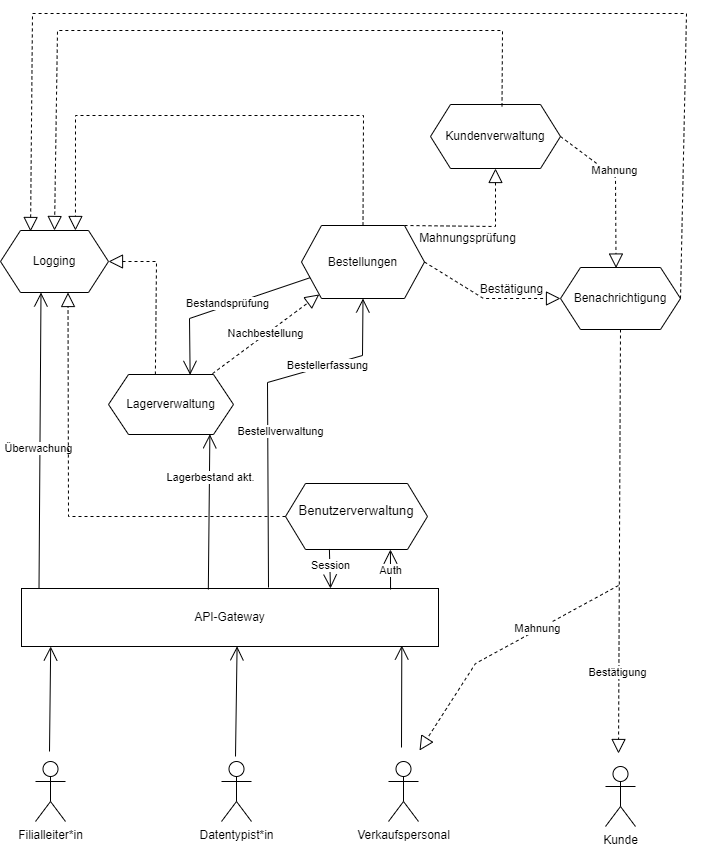

The diagram above was exported from draw.io. Its source (the exported page's mxGraphModel, read from the mxfile embedded in the PNG):
<mxGraphModel dx="1793" dy="904" grid="0" gridSize="10" guides="1" tooltips="1" connect="1" arrows="1" fold="1" page="1" pageScale="1" pageWidth="850" pageHeight="1100" math="0" shadow="0">
  <root>
    <mxCell id="0" />
    <mxCell id="1" parent="0" />
    <mxCell id="GhkRG7Mw8NzUkt-zKp5b-1" value="&lt;div&gt;Verkaufspersonal&lt;/div&gt;&lt;div&gt;&lt;br&gt;&lt;/div&gt;" style="shape=umlActor;verticalLabelPosition=bottom;verticalAlign=top;html=1;outlineConnect=0;" parent="1" vertex="1">
      <mxGeometry x="457" y="902" width="30" height="60" as="geometry" />
    </mxCell>
    <mxCell id="GhkRG7Mw8NzUkt-zKp5b-2" value="&lt;div&gt;Filialleiter*in&lt;/div&gt;&lt;div&gt;&lt;br&gt;&lt;/div&gt;" style="shape=umlActor;verticalLabelPosition=bottom;verticalAlign=top;html=1;outlineConnect=0;" parent="1" vertex="1">
      <mxGeometry x="104" y="902" width="30" height="60" as="geometry" />
    </mxCell>
    <mxCell id="GhkRG7Mw8NzUkt-zKp5b-3" value="Datentypist*in" style="shape=umlActor;verticalLabelPosition=bottom;verticalAlign=top;html=1;outlineConnect=0;" parent="1" vertex="1">
      <mxGeometry x="290" y="902" width="30" height="60" as="geometry" />
    </mxCell>
    <mxCell id="GhkRG7Mw8NzUkt-zKp5b-4" value="Kunde" style="shape=umlActor;verticalLabelPosition=bottom;verticalAlign=top;html=1;outlineConnect=0;" parent="1" vertex="1">
      <mxGeometry x="674" y="907" width="30" height="60" as="geometry" />
    </mxCell>
    <mxCell id="GhkRG7Mw8NzUkt-zKp5b-5" value="&lt;div style=&quot;font-size: 13px;&quot;&gt;&lt;font style=&quot;font-size: 13px;&quot;&gt;Benutzerverwaltung&lt;/font&gt;&lt;/div&gt;&lt;div style=&quot;font-size: 9px;&quot;&gt;&lt;font style=&quot;font-size: 9px;&quot;&gt;&lt;br&gt;&lt;/font&gt;&lt;/div&gt;" style="shape=hexagon;perimeter=hexagonPerimeter2;whiteSpace=wrap;html=1;fixedSize=1;" parent="1" vertex="1">
      <mxGeometry x="354" y="624" width="142" height="66" as="geometry" />
    </mxCell>
    <mxCell id="GhkRG7Mw8NzUkt-zKp5b-6" value="&lt;div&gt;Bestellungen&lt;/div&gt;" style="shape=hexagon;perimeter=hexagonPerimeter2;whiteSpace=wrap;html=1;fixedSize=1;" parent="1" vertex="1">
      <mxGeometry x="370" y="366" width="123" height="73" as="geometry" />
    </mxCell>
    <mxCell id="GhkRG7Mw8NzUkt-zKp5b-9" value="Benachrichtigung" style="shape=hexagon;perimeter=hexagonPerimeter2;whiteSpace=wrap;html=1;fixedSize=1;" parent="1" vertex="1">
      <mxGeometry x="629" y="408" width="120" height="62" as="geometry" />
    </mxCell>
    <mxCell id="GhkRG7Mw8NzUkt-zKp5b-10" value="Logging" style="shape=hexagon;perimeter=hexagonPerimeter2;whiteSpace=wrap;html=1;fixedSize=1;" parent="1" vertex="1">
      <mxGeometry x="69" y="371" width="108" height="62" as="geometry" />
    </mxCell>
    <mxCell id="GhkRG7Mw8NzUkt-zKp5b-11" value="Lagerverwaltung" style="shape=hexagon;perimeter=hexagonPerimeter2;whiteSpace=wrap;html=1;fixedSize=1;" parent="1" vertex="1">
      <mxGeometry x="177" y="515" width="125" height="60" as="geometry" />
    </mxCell>
    <mxCell id="GhkRG7Mw8NzUkt-zKp5b-20" value="" style="endArrow=block;dashed=1;endFill=0;endSize=12;html=1;rounded=0;exitX=0.5;exitY=1;exitDx=0;exitDy=0;" parent="1" source="GhkRG7Mw8NzUkt-zKp5b-9" edge="1">
      <mxGeometry width="160" relative="1" as="geometry">
        <mxPoint x="678" y="470" as="sourcePoint" />
        <mxPoint x="687" y="894" as="targetPoint" />
      </mxGeometry>
    </mxCell>
    <mxCell id="GhkRG7Mw8NzUkt-zKp5b-50" value="Bestätigung" style="edgeLabel;html=1;align=center;verticalAlign=middle;resizable=0;points=[];" parent="GhkRG7Mw8NzUkt-zKp5b-20" vertex="1" connectable="0">
      <mxGeometry x="-0.1904" y="3" relative="1" as="geometry">
        <mxPoint x="-6" y="171" as="offset" />
      </mxGeometry>
    </mxCell>
    <mxCell id="GhkRG7Mw8NzUkt-zKp5b-35" value="API-Gateway" style="rounded=0;whiteSpace=wrap;html=1;" parent="1" vertex="1">
      <mxGeometry x="90" y="729" width="417" height="58" as="geometry" />
    </mxCell>
    <mxCell id="GhkRG7Mw8NzUkt-zKp5b-37" value="" style="endArrow=open;endFill=1;endSize=12;html=1;rounded=0;exitX=0.885;exitY=0.017;exitDx=0;exitDy=0;exitPerimeter=0;entryX=0.739;entryY=1;entryDx=0;entryDy=0;entryPerimeter=0;" parent="1" source="GhkRG7Mw8NzUkt-zKp5b-35" target="GhkRG7Mw8NzUkt-zKp5b-5" edge="1">
      <mxGeometry width="160" relative="1" as="geometry">
        <mxPoint x="411" y="671" as="sourcePoint" />
        <mxPoint x="571" y="671" as="targetPoint" />
      </mxGeometry>
    </mxCell>
    <mxCell id="GhkRG7Mw8NzUkt-zKp5b-39" value="Auth" style="edgeLabel;html=1;align=center;verticalAlign=middle;resizable=0;points=[];" parent="GhkRG7Mw8NzUkt-zKp5b-37" vertex="1" connectable="0">
      <mxGeometry x="0.0304" y="1" relative="1" as="geometry">
        <mxPoint as="offset" />
      </mxGeometry>
    </mxCell>
    <mxCell id="GhkRG7Mw8NzUkt-zKp5b-38" value="" style="endArrow=open;endFill=1;endSize=12;html=1;rounded=0;exitX=0.309;exitY=0.992;exitDx=0;exitDy=0;exitPerimeter=0;" parent="1" source="GhkRG7Mw8NzUkt-zKp5b-5" edge="1">
      <mxGeometry width="160" relative="1" as="geometry">
        <mxPoint x="411" y="671" as="sourcePoint" />
        <mxPoint x="399" y="729" as="targetPoint" />
      </mxGeometry>
    </mxCell>
    <mxCell id="GhkRG7Mw8NzUkt-zKp5b-40" value="Session" style="edgeLabel;html=1;align=center;verticalAlign=middle;resizable=0;points=[];" parent="GhkRG7Mw8NzUkt-zKp5b-38" vertex="1" connectable="0">
      <mxGeometry x="-0.2" relative="1" as="geometry">
        <mxPoint as="offset" />
      </mxGeometry>
    </mxCell>
    <mxCell id="GhkRG7Mw8NzUkt-zKp5b-41" value="Kundenverwaltung" style="shape=hexagon;perimeter=hexagonPerimeter2;whiteSpace=wrap;html=1;fixedSize=1;" parent="1" vertex="1">
      <mxGeometry x="499" y="245" width="130" height="64" as="geometry" />
    </mxCell>
    <mxCell id="GhkRG7Mw8NzUkt-zKp5b-43" value="" style="endArrow=block;dashed=1;endFill=0;endSize=12;html=1;rounded=0;exitX=1;exitY=0.5;exitDx=0;exitDy=0;entryX=0;entryY=0.5;entryDx=0;entryDy=0;" parent="1" source="GhkRG7Mw8NzUkt-zKp5b-6" target="GhkRG7Mw8NzUkt-zKp5b-9" edge="1">
      <mxGeometry width="160" relative="1" as="geometry">
        <mxPoint x="493" y="403" as="sourcePoint" />
        <mxPoint x="616" y="439" as="targetPoint" />
        <Array as="points">
          <mxPoint x="552" y="439" />
        </Array>
      </mxGeometry>
    </mxCell>
    <mxCell id="GhkRG7Mw8NzUkt-zKp5b-44" value="Bestätigung" style="text;html=1;align=center;verticalAlign=middle;resizable=0;points=[];autosize=1;strokeColor=none;fillColor=none;" parent="1" vertex="1">
      <mxGeometry x="539" y="417" width="81" height="26" as="geometry" />
    </mxCell>
    <mxCell id="GhkRG7Mw8NzUkt-zKp5b-45" value="" style="endArrow=block;dashed=1;endFill=0;endSize=12;html=1;rounded=0;entryX=0.5;entryY=1;entryDx=0;entryDy=0;" parent="1" target="GhkRG7Mw8NzUkt-zKp5b-41" edge="1">
      <mxGeometry width="160" relative="1" as="geometry">
        <mxPoint x="473" y="366" as="sourcePoint" />
        <mxPoint x="634" y="561" as="targetPoint" />
        <Array as="points">
          <mxPoint x="564" y="367" />
        </Array>
      </mxGeometry>
    </mxCell>
    <mxCell id="GhkRG7Mw8NzUkt-zKp5b-47" value="Mahnungsprüfung" style="text;html=1;align=center;verticalAlign=middle;resizable=0;points=[];autosize=1;strokeColor=none;fillColor=none;" parent="1" vertex="1">
      <mxGeometry x="478" y="366" width="115" height="26" as="geometry" />
    </mxCell>
    <mxCell id="GhkRG7Mw8NzUkt-zKp5b-48" value="" style="endArrow=block;dashed=1;endFill=0;endSize=12;html=1;rounded=0;exitX=1;exitY=0.5;exitDx=0;exitDy=0;entryX=0.463;entryY=0.009;entryDx=0;entryDy=0;entryPerimeter=0;" parent="1" source="GhkRG7Mw8NzUkt-zKp5b-41" target="GhkRG7Mw8NzUkt-zKp5b-9" edge="1">
      <mxGeometry width="160" relative="1" as="geometry">
        <mxPoint x="366" y="482" as="sourcePoint" />
        <mxPoint x="714" y="277" as="targetPoint" />
        <Array as="points">
          <mxPoint x="684" y="318" />
        </Array>
      </mxGeometry>
    </mxCell>
    <mxCell id="GhkRG7Mw8NzUkt-zKp5b-49" value="Mahnung" style="edgeLabel;html=1;align=center;verticalAlign=middle;resizable=0;points=[];" parent="GhkRG7Mw8NzUkt-zKp5b-48" vertex="1" connectable="0">
      <mxGeometry x="-0.3126" y="-1" relative="1" as="geometry">
        <mxPoint x="10" as="offset" />
      </mxGeometry>
    </mxCell>
    <mxCell id="GhkRG7Mw8NzUkt-zKp5b-51" value="" style="endArrow=open;endFill=1;endSize=12;html=1;rounded=0;entryX=0.5;entryY=1;entryDx=0;entryDy=0;" parent="1" target="GhkRG7Mw8NzUkt-zKp5b-6" edge="1">
      <mxGeometry width="160" relative="1" as="geometry">
        <mxPoint x="337" y="728" as="sourcePoint" />
        <mxPoint x="526" y="597" as="targetPoint" />
        <Array as="points">
          <mxPoint x="336" y="523" />
          <mxPoint x="431" y="496" />
        </Array>
      </mxGeometry>
    </mxCell>
    <mxCell id="GhkRG7Mw8NzUkt-zKp5b-52" value="Bestellerfassung" style="edgeLabel;html=1;align=center;verticalAlign=middle;resizable=0;points=[];" parent="GhkRG7Mw8NzUkt-zKp5b-51" vertex="1" connectable="0">
      <mxGeometry x="-0.1261" y="-2" relative="1" as="geometry">
        <mxPoint x="57" y="-66" as="offset" />
      </mxGeometry>
    </mxCell>
    <mxCell id="GhkRG7Mw8NzUkt-zKp5b-57" value="Bestellverwaltung" style="edgeLabel;html=1;align=center;verticalAlign=middle;resizable=0;points=[];" parent="GhkRG7Mw8NzUkt-zKp5b-51" vertex="1" connectable="0">
      <mxGeometry x="-0.1346" y="1" relative="1" as="geometry">
        <mxPoint x="13" y="-1" as="offset" />
      </mxGeometry>
    </mxCell>
    <mxCell id="GhkRG7Mw8NzUkt-zKp5b-53" value="" style="endArrow=block;dashed=1;endFill=0;endSize=12;html=1;rounded=0;exitX=0.832;exitY=-0.014;exitDx=0;exitDy=0;exitPerimeter=0;" parent="1" source="GhkRG7Mw8NzUkt-zKp5b-11" target="GhkRG7Mw8NzUkt-zKp5b-6" edge="1">
      <mxGeometry width="160" relative="1" as="geometry">
        <mxPoint x="366" y="551" as="sourcePoint" />
        <mxPoint x="526" y="551" as="targetPoint" />
        <Array as="points" />
      </mxGeometry>
    </mxCell>
    <mxCell id="GhkRG7Mw8NzUkt-zKp5b-54" value="Nachbestellung" style="edgeLabel;html=1;align=center;verticalAlign=middle;resizable=0;points=[];" parent="GhkRG7Mw8NzUkt-zKp5b-53" vertex="1" connectable="0">
      <mxGeometry x="-0.028" y="1" relative="1" as="geometry">
        <mxPoint x="1" y="-2" as="offset" />
      </mxGeometry>
    </mxCell>
    <mxCell id="GhkRG7Mw8NzUkt-zKp5b-55" value="" style="endArrow=open;endFill=1;endSize=12;html=1;rounded=0;exitX=0.448;exitY=0.016;exitDx=0;exitDy=0;exitPerimeter=0;entryX=0.811;entryY=0.996;entryDx=0;entryDy=0;entryPerimeter=0;" parent="1" source="GhkRG7Mw8NzUkt-zKp5b-35" target="GhkRG7Mw8NzUkt-zKp5b-11" edge="1">
      <mxGeometry width="160" relative="1" as="geometry">
        <mxPoint x="421" y="636" as="sourcePoint" />
        <mxPoint x="581" y="636" as="targetPoint" />
      </mxGeometry>
    </mxCell>
    <mxCell id="GhkRG7Mw8NzUkt-zKp5b-56" value="Lagerbestand akt." style="edgeLabel;html=1;align=center;verticalAlign=middle;resizable=0;points=[];" parent="GhkRG7Mw8NzUkt-zKp5b-55" vertex="1" connectable="0">
      <mxGeometry x="0.4582" y="-3" relative="1" as="geometry">
        <mxPoint x="-3" as="offset" />
      </mxGeometry>
    </mxCell>
    <mxCell id="GhkRG7Mw8NzUkt-zKp5b-58" value="" style="endArrow=open;endFill=1;endSize=12;html=1;rounded=0;exitX=0;exitY=0.75;exitDx=0;exitDy=0;entryX=0.653;entryY=0.006;entryDx=0;entryDy=0;entryPerimeter=0;" parent="1" source="GhkRG7Mw8NzUkt-zKp5b-6" target="GhkRG7Mw8NzUkt-zKp5b-11" edge="1">
      <mxGeometry width="160" relative="1" as="geometry">
        <mxPoint x="422" y="574" as="sourcePoint" />
        <mxPoint x="582" y="574" as="targetPoint" />
        <Array as="points">
          <mxPoint x="258" y="459" />
        </Array>
      </mxGeometry>
    </mxCell>
    <mxCell id="GhkRG7Mw8NzUkt-zKp5b-59" value="Bestandsprüfung" style="edgeLabel;html=1;align=center;verticalAlign=middle;resizable=0;points=[];" parent="GhkRG7Mw8NzUkt-zKp5b-58" vertex="1" connectable="0">
      <mxGeometry x="0.0456" y="-2" relative="1" as="geometry">
        <mxPoint x="8" y="-4" as="offset" />
      </mxGeometry>
    </mxCell>
    <mxCell id="GhkRG7Mw8NzUkt-zKp5b-60" value="" style="endArrow=open;endFill=1;endSize=12;html=1;rounded=0;entryX=0.375;entryY=1;entryDx=0;entryDy=0;exitX=0.042;exitY=-0.005;exitDx=0;exitDy=0;exitPerimeter=0;" parent="1" source="GhkRG7Mw8NzUkt-zKp5b-35" target="GhkRG7Mw8NzUkt-zKp5b-10" edge="1">
      <mxGeometry width="160" relative="1" as="geometry">
        <mxPoint x="105" y="728" as="sourcePoint" />
        <mxPoint x="668" y="621" as="targetPoint" />
      </mxGeometry>
    </mxCell>
    <mxCell id="GhkRG7Mw8NzUkt-zKp5b-61" value="Überwachung" style="edgeLabel;html=1;align=center;verticalAlign=middle;resizable=0;points=[];" parent="GhkRG7Mw8NzUkt-zKp5b-60" vertex="1" connectable="0">
      <mxGeometry x="0.2677" y="1" relative="1" as="geometry">
        <mxPoint x="-1" y="47" as="offset" />
      </mxGeometry>
    </mxCell>
    <mxCell id="mNDYpvkX3b-LbEgwO_TF-2" value="" style="endArrow=block;dashed=1;endFill=0;endSize=12;html=1;rounded=0;" parent="1" edge="1">
      <mxGeometry width="160" relative="1" as="geometry">
        <mxPoint x="687" y="726" as="sourcePoint" />
        <mxPoint x="488" y="891" as="targetPoint" />
        <Array as="points">
          <mxPoint x="544" y="804" />
        </Array>
      </mxGeometry>
    </mxCell>
    <mxCell id="mNDYpvkX3b-LbEgwO_TF-3" value="Mahnung" style="edgeLabel;html=1;align=center;verticalAlign=middle;resizable=0;points=[];" parent="mNDYpvkX3b-LbEgwO_TF-2" vertex="1" connectable="0">
      <mxGeometry x="0.0372" y="4" relative="1" as="geometry">
        <mxPoint x="38" y="-28" as="offset" />
      </mxGeometry>
    </mxCell>
    <mxCell id="mNDYpvkX3b-LbEgwO_TF-4" value="" style="endArrow=open;endFill=1;endSize=12;html=1;rounded=0;entryX=0.07;entryY=1;entryDx=0;entryDy=0;entryPerimeter=0;" parent="1" target="GhkRG7Mw8NzUkt-zKp5b-35" edge="1">
      <mxGeometry width="160" relative="1" as="geometry">
        <mxPoint x="118" y="892" as="sourcePoint" />
        <mxPoint x="120" y="789" as="targetPoint" />
      </mxGeometry>
    </mxCell>
    <mxCell id="mNDYpvkX3b-LbEgwO_TF-5" value="" style="endArrow=open;endFill=1;endSize=12;html=1;rounded=0;entryX=0.517;entryY=0.997;entryDx=0;entryDy=0;entryPerimeter=0;" parent="1" target="GhkRG7Mw8NzUkt-zKp5b-35" edge="1">
      <mxGeometry width="160" relative="1" as="geometry">
        <mxPoint x="304" y="897" as="sourcePoint" />
        <mxPoint x="388" y="808" as="targetPoint" />
      </mxGeometry>
    </mxCell>
    <mxCell id="mNDYpvkX3b-LbEgwO_TF-6" value="" style="endArrow=open;endFill=1;endSize=12;html=1;rounded=0;entryX=0.912;entryY=0.983;entryDx=0;entryDy=0;entryPerimeter=0;" parent="1" target="GhkRG7Mw8NzUkt-zKp5b-35" edge="1">
      <mxGeometry width="160" relative="1" as="geometry">
        <mxPoint x="470" y="888" as="sourcePoint" />
        <mxPoint x="388" y="808" as="targetPoint" />
      </mxGeometry>
    </mxCell>
    <mxCell id="mNDYpvkX3b-LbEgwO_TF-7" value="" style="endArrow=block;dashed=1;endFill=0;endSize=12;html=1;rounded=0;exitX=1;exitY=0.5;exitDx=0;exitDy=0;entryX=0.278;entryY=0.016;entryDx=0;entryDy=0;entryPerimeter=0;" parent="1" source="GhkRG7Mw8NzUkt-zKp5b-9" target="GhkRG7Mw8NzUkt-zKp5b-10" edge="1">
      <mxGeometry width="160" relative="1" as="geometry">
        <mxPoint x="228" y="558" as="sourcePoint" />
        <mxPoint x="71" y="353" as="targetPoint" />
        <Array as="points">
          <mxPoint x="755" y="154" />
          <mxPoint x="101" y="154" />
        </Array>
      </mxGeometry>
    </mxCell>
    <mxCell id="mNDYpvkX3b-LbEgwO_TF-8" value="" style="endArrow=block;dashed=1;endFill=0;endSize=12;html=1;rounded=0;entryX=0.5;entryY=0;entryDx=0;entryDy=0;exitX=0.55;exitY=0.029;exitDx=0;exitDy=0;exitPerimeter=0;" parent="1" source="GhkRG7Mw8NzUkt-zKp5b-41" target="GhkRG7Mw8NzUkt-zKp5b-10" edge="1">
      <mxGeometry width="160" relative="1" as="geometry">
        <mxPoint x="228" y="391" as="sourcePoint" />
        <mxPoint x="388" y="391" as="targetPoint" />
        <Array as="points">
          <mxPoint x="571" y="171" />
          <mxPoint x="126" y="171" />
        </Array>
      </mxGeometry>
    </mxCell>
    <mxCell id="mNDYpvkX3b-LbEgwO_TF-9" value="" style="endArrow=block;dashed=1;endFill=0;endSize=12;html=1;rounded=0;entryX=0.694;entryY=0;entryDx=0;entryDy=0;entryPerimeter=0;exitX=0.5;exitY=0;exitDx=0;exitDy=0;" parent="1" source="GhkRG7Mw8NzUkt-zKp5b-6" target="GhkRG7Mw8NzUkt-zKp5b-10" edge="1">
      <mxGeometry width="160" relative="1" as="geometry">
        <mxPoint x="278" y="484" as="sourcePoint" />
        <mxPoint x="438" y="484" as="targetPoint" />
        <Array as="points">
          <mxPoint x="432" y="256" />
          <mxPoint x="144" y="256" />
        </Array>
      </mxGeometry>
    </mxCell>
    <mxCell id="mNDYpvkX3b-LbEgwO_TF-10" value="" style="endArrow=block;dashed=1;endFill=0;endSize=12;html=1;rounded=0;exitX=0.375;exitY=0;exitDx=0;exitDy=0;" parent="1" source="GhkRG7Mw8NzUkt-zKp5b-11" target="GhkRG7Mw8NzUkt-zKp5b-10" edge="1">
      <mxGeometry width="160" relative="1" as="geometry">
        <mxPoint x="264" y="400" as="sourcePoint" />
        <mxPoint x="438" y="400" as="targetPoint" />
        <Array as="points">
          <mxPoint x="225" y="402" />
        </Array>
      </mxGeometry>
    </mxCell>
    <mxCell id="mNDYpvkX3b-LbEgwO_TF-11" value="" style="endArrow=block;dashed=1;endFill=0;endSize=12;html=1;rounded=0;exitX=0;exitY=0.5;exitDx=0;exitDy=0;entryX=0.625;entryY=1;entryDx=0;entryDy=0;" parent="1" source="GhkRG7Mw8NzUkt-zKp5b-5" target="GhkRG7Mw8NzUkt-zKp5b-10" edge="1">
      <mxGeometry width="160" relative="1" as="geometry">
        <mxPoint x="298" y="575" as="sourcePoint" />
        <mxPoint x="458" y="575" as="targetPoint" />
        <Array as="points">
          <mxPoint x="137" y="657" />
        </Array>
      </mxGeometry>
    </mxCell>
  </root>
</mxGraphModel>